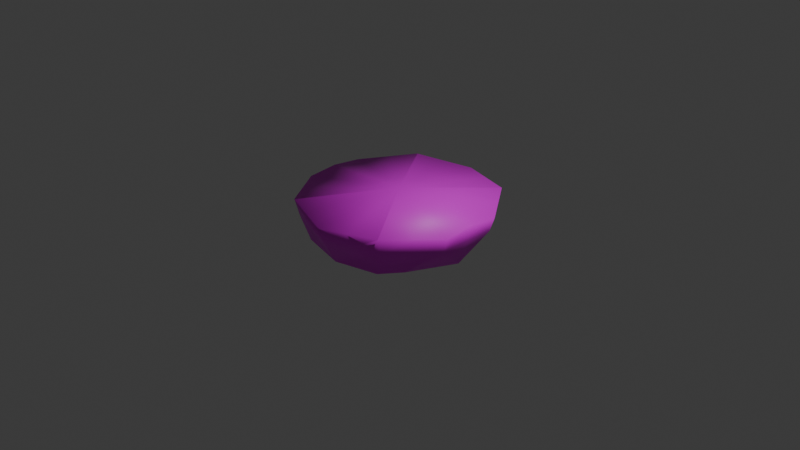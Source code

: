 # Source: Pie.blend  (saved by Blender 5.0.119; exported with 4.5.12 LTS)
import bpy
from mathutils import Matrix  # noqa: F401  (used for matrix-valued properties, if any)

bpy.ops.wm.read_factory_settings(use_empty=True)
scene = bpy.context.scene
scene.name = 'Scene'

# ---- collections
col_collection = bpy.data.collections.new('Collection'); scene.collection.children.link(col_collection)

# ---- images (referenced by path relative to the original .blend; pixels are not part of the script)
import os
ASSET_DIR = os.environ.get("B2B_ASSET_DIR", "")  # directory of the original .blend (textures are referenced by path, not embedded)
HERE = os.path.dirname(os.path.abspath(__file__))  # packed textures are extracted next to this script under _unpacked/

def load_image(name, relpath, width, height, colorspace="sRGB"):
    """Load a texture the original file referenced (path relative to the .blend, or extracted next to this script)."""
    p = next((c for c in (os.path.join(HERE, relpath), os.path.join(ASSET_DIR, relpath)) if relpath and os.path.exists(c)), "")
    if p:
        img = bpy.data.images.load(p, check_existing=True)
        img.name = name
    else:  # same state as the original file: an image datablock whose file is absent (Cycles renders it pink)
        img = bpy.data.images.new(name, width, height)
        img.source = "FILE"
        img.filepath = "//" + (relpath or name)
    img.colorspace_settings.name = colorspace
    return img
img_pie = load_image('Pie', 'Pie.png', 1024, 1024, 'sRGB')

# ---- materials (node trees are filled in below, after node groups)
mat_material_001 = bpy.data.materials.new('Material.001')

# ---- material node trees
mat_material_001.use_nodes = True; mat_material_001.node_tree.nodes.clear()
_N = mat_material_001.node_tree.nodes; _L = mat_material_001.node_tree.links
n0 = _N.new('ShaderNodeBsdfPrincipled'); n0.name = 'Principled BSDF'; n0.location = (-200, 100)
n1 = _N.new('ShaderNodeOutputMaterial'); n1.name = 'Material Output'; n1.location = (200, 100)
n2 = _N.new('ShaderNodeTexImage'); n2.name = 'Image Texture'; n2.location = (-490, 80)
n2.image = img_pie
_L.new(n0.outputs[0], n1.inputs[0])
_L.new(n2.outputs[0], n0.inputs[0])
n1.is_active_output = True

# ---- world
world_world = bpy.data.worlds.new('World'); scene.world = world_world
world_world.use_nodes = True; world_world.node_tree.nodes.clear()
_N = world_world.node_tree.nodes; _L = world_world.node_tree.links
n0 = _N.new('ShaderNodeOutputWorld'); n0.name = 'World Output'; n0.location = (200, 100)
n1 = _N.new('ShaderNodeBackground'); n1.name = 'Background'; n1.location = (-200, 100)
n1.inputs[0].default_value = (0.05088, 0.05088, 0.05088, 1.0)
_L.new(n1.outputs[0], n0.inputs[0])
n0.is_active_output = True
world_world.color = (0.05088, 0.05088, 0.05088)
world_world.sun_shadow_jitter_overblur = 0.0

# ---- cameras
cam_camera = bpy.data.cameras.new('Camera')
cam_camera.clip_end = 100.0
cam_camera.ortho_scale = 7.314

# ---- lights
light_light = bpy.data.lights.new('Light', 'POINT')
light_light.energy = 1000.0
light_light.shadow_soft_size = 0.1

# ---- meshes
me_cylinder = bpy.data.meshes.new('Cylinder')
me_cylinder.from_pydata([(0.0, 0.0, 0.3476), (0.0, 0.0, -0.1663), (0.9963, 0.0, 0.2828), (0.8254, 0.0, -0.1758), (0.9511, 0.0, 0.1033), (0.0, 1.0, 0.1033), (0.0, 1.048, 0.2502), (0.4923, 0.7545, -0.1566), (0.5878, 0.809, 0.1033), (0.8386, 0.0, -0.1856), (0.9511, 0.309, 0.1033), (0.6158, 0.8475, 0.2828), (0.9963, 0.3237, 0.2502), (0.6501, 0.5374, -0.1566), (0.7694, 0.559, 0.1033), (0.8061, 0.5856, 0.2665), (0.0, 0.8515, -0.178), (0.2939, 0.9045, 0.1033), (0.3079, 0.9476, 0.2665), (0.8041, 0.5883, 0.2666), (0.6067, 0.8505, 0.2823)], [(5, 16)], [(16, 17, 8, 7), (13, 14, 10, 9), (17, 5, 6, 18), (11, 20, 0, 19), (14, 8, 11, 19, 15), (10, 12, 2, 4), (9, 10, 4, 3), (3, 1, 9), (10, 14, 15, 12), (7, 8, 14, 13), (8, 17, 18, 20, 11), (1, 5, 17, 16), (1, 7, 13), (13, 9, 1), (1, 16, 7), (12, 0, 2), (19, 0, 12, 15), (0, 20, 18), (0, 18, 6)])
me_cylinder.polygons.foreach_set('use_smooth', [True] * 19)
_uv = me_cylinder.uv_layers.new(name='UVMap')
_uv.uv.foreach_set('vector', [0.9636, 0.6879, 0.8062, 0.7242, 0.7643, 0.5965, 0.9272, 0.5771, 0.9373, 0.4107, 0.7759, 0.405, 0.7874, 0.2135, 0.9473, 0.2444, 0.8062, 0.7242, 0.8481, 0.8518, 0.7533, 0.8634, 0.6999, 0.7278, 0.3981, 0.551, 0.3922, 0.5529, 7.406e-08, -1.928e-08, 0.5211, 0.3842, 0.7759, 0.405, 0.7643, 0.5965, 0.6466, 0.5922, 0.668, 0.3954, 0.6682, 0.3934, 0.7874, 0.2135, 0.6898, 0.1946, 0.7344, 2.789e-08, 0.8481, 0.03125, 0.9473, 0.2444, 0.7874, 0.2135, 0.8481, 0.03125, 1.0, 0.08607, 1.0, 0.08607, 1.0, 0.4424, 0.9473, 0.2444, 0.7874, 0.2135, 0.7759, 0.405, 0.6682, 0.3934, 0.6898, 0.1946, 0.9272, 0.5771, 0.7643, 0.5965, 0.7759, 0.405, 0.9373, 0.4107, 0.7643, 0.5965, 0.8062, 0.7242, 0.6999, 0.7278, 0.6481, 0.5962, 0.6466, 0.5922, 1.0, 0.7988, 0.8481, 0.8518, 0.8062, 0.7242, 0.9636, 0.6879, 1.0, 0.4424, 0.9272, 0.5771, 0.9373, 0.4107, 0.9373, 0.4107, 0.9473, 0.2444, 1.0, 0.4424, 1.0, 0.4424, 0.9636, 0.6879, 0.9272, 0.5771, 0.6466, 0.214, 7.406e-08, -1.928e-08, 0.6465, 0.003445, 0.5211, 0.3842, 7.406e-08, -1.928e-08, 0.6466, 0.214, 0.5223, 0.3825, 7.406e-08, -1.928e-08, 0.3922, 0.5529, 0.199, 0.616, 7.359e-08, 0.005554, 0.199, 0.616, 1.626e-08, 0.6811])
me_cylinder.materials.append(mat_material_001)
me_cylinder.update()

# ---- objects
ob_light = bpy.data.objects.new('Light', light_light)
ob_camera = bpy.data.objects.new('Camera', cam_camera)
ob_cylinder = bpy.data.objects.new('Cylinder', me_cylinder)

# ---- transforms, parenting, visibility, modifiers, constraints
ob_light.location = (4.076, 1.005, 5.904)
ob_light.rotation_euler = (0.6503, 0.05522, 1.866)
ob_light.lock_rotations_4d = False
ob_light.empty_display_type = 'ARROWS'
ob_light.color = (0.0, 0.0, 0.0, 0.0)
ob_light.lineart.crease_threshold = 0.0
ob_camera.location = (7.359, -6.926, 4.958)
ob_camera.rotation_euler = (1.109, 0.0, 0.8149)
ob_camera.lock_rotations_4d = False
ob_camera.empty_display_type = 'ARROWS'
ob_camera.color = (0.0, 0.0, 0.0, 0.0)
ob_camera.display_type = 'WIRE'
ob_camera.lineart.crease_threshold = 0.0
ob_cylinder.location = (0.0, 0.0, 0.0)
_m = ob_cylinder.modifiers.new('Mirror', 'MIRROR')
_m.use_axis = (True, True, False)
_m.use_clip = True

# ---- collection membership
col_collection.objects.link(ob_light)
col_collection.objects.link(ob_camera)
col_collection.objects.link(ob_cylinder)

# ---- scene / render settings (as saved in the file)
scene.camera = ob_camera
scene.frame_start = 1; scene.frame_end = 250; scene.frame_set(1)
scene.render.engine = 'BLENDER_EEVEE_NEXT'
scene.render.bake_bias = 0.0
scene.render.bake_samples = 0
scene.cycles.sampling_pattern = 'TABULATED_SOBOL'
scene.eevee.use_volume_custom_range = False
bpy.context.view_layer.update()
